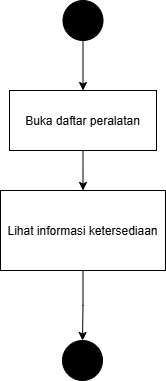

The diagram above was exported from draw.io. Its source (the exported page's mxGraphModel, read from the mxfile embedded in the PNG):
<mxGraphModel dx="774" dy="497" grid="1" gridSize="10" guides="1" tooltips="1" connect="1" arrows="1" fold="1" page="1" pageScale="1" pageWidth="850" pageHeight="1100" math="0" shadow="0">
  <root>
    <mxCell id="0" />
    <mxCell id="1" parent="0" />
    <mxCell id="R__f-71WDUUxhSI5FLrT-10" edge="1" parent="1" source="R__f-71WDUUxhSI5FLrT-1" style="edgeStyle=orthogonalEdgeStyle;rounded=0;orthogonalLoop=1;jettySize=auto;html=1;" target="R__f-71WDUUxhSI5FLrT-9" value="">
      <mxGeometry relative="1" as="geometry" />
    </mxCell>
    <mxCell id="R__f-71WDUUxhSI5FLrT-1" parent="1" style="ellipse;fillColor=strokeColor;html=1;" value="" vertex="1">
      <mxGeometry height="40" width="40" x="405.5" y="140" as="geometry" />
    </mxCell>
    <mxCell id="R__f-71WDUUxhSI5FLrT-7" parent="1" style="ellipse;fillColor=strokeColor;html=1;" value="" vertex="1">
      <mxGeometry height="40" width="40" x="405" y="480" as="geometry" />
    </mxCell>
    <mxCell id="R__f-71WDUUxhSI5FLrT-13" edge="1" parent="1" source="R__f-71WDUUxhSI5FLrT-9" style="edgeStyle=orthogonalEdgeStyle;rounded=0;orthogonalLoop=1;jettySize=auto;html=1;" target="R__f-71WDUUxhSI5FLrT-12" value="">
      <mxGeometry relative="1" as="geometry" />
    </mxCell>
    <mxCell id="R__f-71WDUUxhSI5FLrT-9" parent="1" style="" value="Buka daftar peralatan" vertex="1">
      <mxGeometry height="60" width="147" x="352" y="230" as="geometry" />
    </mxCell>
    <mxCell id="R__f-71WDUUxhSI5FLrT-14" edge="1" parent="1" source="R__f-71WDUUxhSI5FLrT-12" style="edgeStyle=orthogonalEdgeStyle;rounded=0;orthogonalLoop=1;jettySize=auto;html=1;" target="R__f-71WDUUxhSI5FLrT-7" value="">
      <mxGeometry relative="1" as="geometry" />
    </mxCell>
    <mxCell id="R__f-71WDUUxhSI5FLrT-12" parent="1" style="" value="Lihat informasi ketersediaan" vertex="1">
      <mxGeometry height="80" width="165" x="343" y="330" as="geometry" />
    </mxCell>
  </root>
</mxGraphModel>